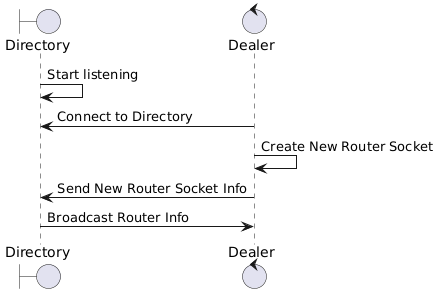

The diagram above was rendered by PlantUML. Its source (embedded in the PNG):
@startuml
boundary	Directory
control		Dealer

Directory -> Directory: Start listening
Dealer -> Directory: Connect to Directory
Dealer -> Dealer: Create New Router Socket
Dealer -> Directory: Send New Router Socket Info
Directory -> Dealer: Broadcast Router Info
@enduml